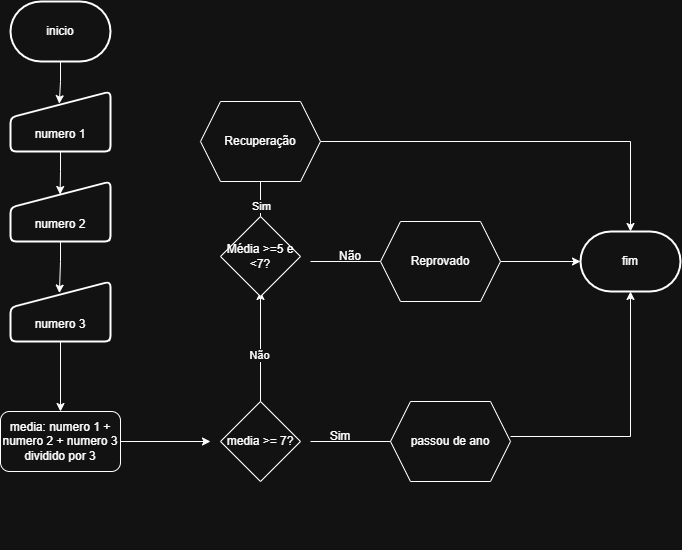

The diagram above was exported from draw.io. Its source (the exported page's mxGraphModel, read from the mxfile embedded in the PNG):
<mxGraphModel dx="1471" dy="803" grid="1" gridSize="10" guides="1" tooltips="1" connect="1" arrows="1" fold="1" page="1" pageScale="1" pageWidth="827" pageHeight="1169" math="0" shadow="0">
  <root>
    <mxCell id="0" />
    <mxCell id="1" parent="0" />
    <mxCell id="rIW0ahzG24QSWqpgRt1Q-2" edge="1" parent="1" source="rIW0ahzG24QSWqpgRt1Q-1" style="edgeStyle=orthogonalEdgeStyle;rounded=0;orthogonalLoop=1;jettySize=auto;html=1;entryX=0.488;entryY=0.203;entryDx=0;entryDy=0;entryPerimeter=0;" target="rIW0ahzG24QSWqpgRt1Q-3">
      <mxGeometry relative="1" as="geometry">
        <mxPoint x="160" y="220" as="targetPoint" />
      </mxGeometry>
    </mxCell>
    <mxCell id="rIW0ahzG24QSWqpgRt1Q-1" parent="1" style="strokeWidth=2;html=1;shape=mxgraph.flowchart.terminator;whiteSpace=wrap;" value="inicio" vertex="1">
      <mxGeometry height="60" width="100" x="20" y="10" as="geometry" />
    </mxCell>
    <mxCell id="rIW0ahzG24QSWqpgRt1Q-4" edge="1" parent="1" source="rIW0ahzG24QSWqpgRt1Q-3" style="edgeStyle=orthogonalEdgeStyle;rounded=0;orthogonalLoop=1;jettySize=auto;html=1;entryX=0.496;entryY=0.217;entryDx=0;entryDy=0;entryPerimeter=0;" target="rIW0ahzG24QSWqpgRt1Q-5">
      <mxGeometry relative="1" as="geometry">
        <mxPoint x="160" y="360" as="targetPoint" />
      </mxGeometry>
    </mxCell>
    <mxCell id="rIW0ahzG24QSWqpgRt1Q-3" parent="1" style="html=1;strokeWidth=2;shape=manualInput;boundedLbl=1;whiteSpace=wrap;rounded=1;size=26;arcSize=11;" value="numero 1" vertex="1">
      <mxGeometry height="60" width="100" x="20" y="100" as="geometry" />
    </mxCell>
    <mxCell id="rIW0ahzG24QSWqpgRt1Q-5" parent="1" style="html=1;strokeWidth=2;shape=manualInput;boundedLbl=1;whiteSpace=wrap;rounded=1;size=26;arcSize=11;" value="numero 2" vertex="1">
      <mxGeometry height="60" width="100" x="20" y="190" as="geometry" />
    </mxCell>
    <mxCell id="rIW0ahzG24QSWqpgRt1Q-11" parent="1" style="strokeWidth=2;html=1;shape=mxgraph.flowchart.terminator;whiteSpace=wrap;" value="fim" vertex="1">
      <mxGeometry height="60" width="100" x="590" y="240" as="geometry" />
    </mxCell>
    <mxCell id="rIW0ahzG24QSWqpgRt1Q-27" edge="1" parent="1" source="rIW0ahzG24QSWqpgRt1Q-23" style="edgeStyle=orthogonalEdgeStyle;rounded=0;orthogonalLoop=1;jettySize=auto;html=1;" target="rIW0ahzG24QSWqpgRt1Q-30">
      <mxGeometry relative="1" as="geometry">
        <mxPoint x="70" y="405" as="targetPoint" />
      </mxGeometry>
    </mxCell>
    <mxCell id="rIW0ahzG24QSWqpgRt1Q-23" parent="1" style="html=1;strokeWidth=2;shape=manualInput;boundedLbl=1;whiteSpace=wrap;rounded=1;size=26;arcSize=11;" value="numero 3" vertex="1">
      <mxGeometry height="60" width="100" x="20" y="290" as="geometry" />
    </mxCell>
    <mxCell id="rIW0ahzG24QSWqpgRt1Q-24" edge="1" parent="1" source="rIW0ahzG24QSWqpgRt1Q-5" style="edgeStyle=orthogonalEdgeStyle;rounded=0;orthogonalLoop=1;jettySize=auto;html=1;entryX=0.489;entryY=0.193;entryDx=0;entryDy=0;entryPerimeter=0;" target="rIW0ahzG24QSWqpgRt1Q-23">
      <mxGeometry relative="1" as="geometry" />
    </mxCell>
    <mxCell id="rIW0ahzG24QSWqpgRt1Q-28" edge="1" parent="1" style="edgeStyle=orthogonalEdgeStyle;rounded=0;orthogonalLoop=1;jettySize=auto;html=1;exitX=0.5;exitY=1;exitDx=0;exitDy=0;">
      <mxGeometry relative="1" as="geometry">
        <mxPoint x="70" y="550" as="sourcePoint" />
        <mxPoint x="70" y="550" as="targetPoint" />
      </mxGeometry>
    </mxCell>
    <mxCell id="rIW0ahzG24QSWqpgRt1Q-30" parent="1" style="rounded=1;whiteSpace=wrap;html=1;" value="media: numero 1 + numero 2 + numero 3 dividido por 3" vertex="1">
      <mxGeometry height="60" width="120" x="10" y="420" as="geometry" />
    </mxCell>
    <mxCell id="rIW0ahzG24QSWqpgRt1Q-43" edge="1" parent="1" source="rIW0ahzG24QSWqpgRt1Q-30" style="edgeStyle=orthogonalEdgeStyle;rounded=0;orthogonalLoop=1;jettySize=auto;html=1;" value="">
      <mxGeometry relative="1" as="geometry">
        <mxPoint x="130" y="450" as="sourcePoint" />
        <mxPoint x="219.99999999999977" y="450" as="targetPoint" />
      </mxGeometry>
    </mxCell>
    <mxCell id="rIW0ahzG24QSWqpgRt1Q-46" edge="1" parent="1" style="edgeStyle=orthogonalEdgeStyle;rounded=0;orthogonalLoop=1;jettySize=auto;html=1;">
      <mxGeometry relative="1" as="geometry">
        <mxPoint x="269.9999999999998" y="420" as="sourcePoint" />
        <mxPoint x="270" y="300" as="targetPoint" />
      </mxGeometry>
    </mxCell>
    <mxCell id="rIW0ahzG24QSWqpgRt1Q-48" connectable="0" parent="rIW0ahzG24QSWqpgRt1Q-46" style="edgeLabel;html=1;align=center;verticalAlign=middle;resizable=0;points=[];" value="Não" vertex="1">
      <mxGeometry relative="1" x="-0.0548" y="2" as="geometry">
        <mxPoint as="offset" />
      </mxGeometry>
    </mxCell>
    <mxCell id="rIW0ahzG24QSWqpgRt1Q-47" edge="1" parent="1" style="edgeStyle=orthogonalEdgeStyle;rounded=0;orthogonalLoop=1;jettySize=auto;html=1;">
      <mxGeometry relative="1" as="geometry">
        <mxPoint x="319.9999999999998" y="450" as="sourcePoint" />
        <mxPoint x="419.9999999999998" y="450" as="targetPoint" />
      </mxGeometry>
    </mxCell>
    <mxCell id="rIW0ahzG24QSWqpgRt1Q-49" parent="1" style="text;html=1;whiteSpace=wrap;strokeColor=none;fillColor=none;align=center;verticalAlign=middle;rounded=0;" value="Sim" vertex="1">
      <mxGeometry height="30" width="60" x="320" y="430" as="geometry" />
    </mxCell>
    <mxCell id="rIW0ahzG24QSWqpgRt1Q-55" edge="1" parent="1" style="edgeStyle=orthogonalEdgeStyle;rounded=0;orthogonalLoop=1;jettySize=auto;html=1;">
      <mxGeometry relative="1" as="geometry">
        <mxPoint x="269.9999999999998" y="240" as="sourcePoint" />
        <mxPoint x="269.9999999999998" y="179.9999999999999" as="targetPoint" />
      </mxGeometry>
    </mxCell>
    <mxCell id="rIW0ahzG24QSWqpgRt1Q-59" connectable="0" parent="rIW0ahzG24QSWqpgRt1Q-55" style="edgeLabel;html=1;align=center;verticalAlign=middle;resizable=0;points=[];" value="Sim" vertex="1">
      <mxGeometry relative="1" x="-0.1476" as="geometry">
        <mxPoint as="offset" />
      </mxGeometry>
    </mxCell>
    <mxCell id="rIW0ahzG24QSWqpgRt1Q-67" edge="1" parent="1" style="edgeStyle=orthogonalEdgeStyle;rounded=0;orthogonalLoop=1;jettySize=auto;html=1;entryX=0;entryY=0.5;entryDx=0;entryDy=0;">
      <mxGeometry relative="1" as="geometry">
        <mxPoint x="319.9999999999998" y="270" as="sourcePoint" />
        <mxPoint x="399.9999999999998" y="270" as="targetPoint" />
      </mxGeometry>
    </mxCell>
    <mxCell id="rIW0ahzG24QSWqpgRt1Q-53" edge="1" parent="1" style="edgeStyle=orthogonalEdgeStyle;rounded=0;orthogonalLoop=1;jettySize=auto;html=1;entryX=0.5;entryY=1;entryDx=0;entryDy=0;entryPerimeter=0;" target="rIW0ahzG24QSWqpgRt1Q-11">
      <mxGeometry relative="1" as="geometry">
        <mxPoint x="519.9999999999998" y="445" as="sourcePoint" />
      </mxGeometry>
    </mxCell>
    <mxCell id="rIW0ahzG24QSWqpgRt1Q-60" edge="1" parent="1" style="edgeStyle=orthogonalEdgeStyle;rounded=0;orthogonalLoop=1;jettySize=auto;html=1;entryX=0.5;entryY=0;entryDx=0;entryDy=0;entryPerimeter=0;" target="rIW0ahzG24QSWqpgRt1Q-11">
      <mxGeometry relative="1" as="geometry">
        <mxPoint x="319.9999999999998" y="150.0000000000001" as="sourcePoint" />
      </mxGeometry>
    </mxCell>
    <mxCell id="rIW0ahzG24QSWqpgRt1Q-64" edge="1" parent="1" style="edgeStyle=orthogonalEdgeStyle;rounded=0;orthogonalLoop=1;jettySize=auto;html=1;entryX=0;entryY=0.5;entryDx=0;entryDy=0;entryPerimeter=0;" target="rIW0ahzG24QSWqpgRt1Q-11">
      <mxGeometry relative="1" as="geometry">
        <mxPoint x="499.9999999999998" y="270" as="sourcePoint" />
      </mxGeometry>
    </mxCell>
    <mxCell id="rIW0ahzG24QSWqpgRt1Q-68" parent="1" style="text;html=1;whiteSpace=wrap;strokeColor=none;fillColor=none;align=center;verticalAlign=middle;rounded=0;" value="Não" vertex="1">
      <mxGeometry height="30" width="60" x="330" y="250" as="geometry" />
    </mxCell>
    <mxCell id="rIW0ahzG24QSWqpgRt1Q-69" parent="1" style="rhombus;whiteSpace=wrap;html=1;" value="media &amp;gt;= 7?" vertex="1">
      <mxGeometry height="80" width="80" x="230" y="410" as="geometry" />
    </mxCell>
    <mxCell id="rIW0ahzG24QSWqpgRt1Q-70" parent="1" style="rhombus;whiteSpace=wrap;html=1;" value="Média &amp;gt;=5 e &amp;lt;7?" vertex="1">
      <mxGeometry height="80" width="80" x="230" y="225" as="geometry" />
    </mxCell>
    <mxCell id="rIW0ahzG24QSWqpgRt1Q-76" parent="1" style="shape=hexagon;perimeter=hexagonPerimeter2;whiteSpace=wrap;html=1;fixedSize=1;" value="Recuperação" vertex="1">
      <mxGeometry height="80" width="120" x="210" y="110" as="geometry" />
    </mxCell>
    <mxCell id="rIW0ahzG24QSWqpgRt1Q-78" parent="1" style="shape=hexagon;perimeter=hexagonPerimeter2;whiteSpace=wrap;html=1;fixedSize=1;" value="Reprovado" vertex="1">
      <mxGeometry height="80" width="120" x="390" y="230" as="geometry" />
    </mxCell>
    <mxCell id="rIW0ahzG24QSWqpgRt1Q-80" parent="1" style="shape=hexagon;perimeter=hexagonPerimeter2;whiteSpace=wrap;html=1;fixedSize=1;" value="passou de ano" vertex="1">
      <mxGeometry height="80" width="120" x="400" y="410" as="geometry" />
    </mxCell>
  </root>
</mxGraphModel>